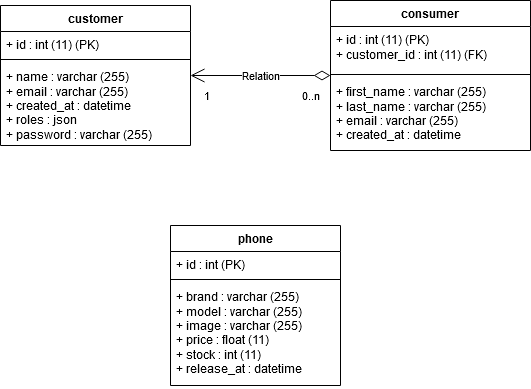

The diagram above was exported from draw.io. Its source (the exported page's mxGraphModel, read from the mxfile embedded in the PNG):
<mxGraphModel dx="584" dy="746" grid="1" gridSize="10" guides="1" tooltips="1" connect="1" arrows="1" fold="1" page="1" pageScale="1" pageWidth="850" pageHeight="1100" background="none" math="0" shadow="0">
  <root>
    <mxCell id="0" />
    <mxCell id="1" parent="0" />
    <mxCell id="kapSupRCASQFhV891r8T-17" value="phone" style="swimlane;fontStyle=1;align=center;verticalAlign=top;childLayout=stackLayout;horizontal=1;startSize=26;horizontalStack=0;resizeParent=1;resizeParentMax=0;resizeLast=0;collapsible=1;marginBottom=0;whiteSpace=wrap;html=1;" parent="1" vertex="1">
      <mxGeometry x="1180" y="583" width="170" height="160" as="geometry">
        <mxRectangle x="265" y="110" width="80" height="30" as="alternateBounds" />
      </mxGeometry>
    </mxCell>
    <mxCell id="kapSupRCASQFhV891r8T-18" value="&lt;div&gt;+ id : int (PK)&lt;/div&gt;" style="text;strokeColor=none;fillColor=none;align=left;verticalAlign=top;spacingLeft=4;spacingRight=4;overflow=hidden;rotatable=0;points=[[0,0.5],[1,0.5]];portConstraint=eastwest;whiteSpace=wrap;html=1;" parent="kapSupRCASQFhV891r8T-17" vertex="1">
      <mxGeometry y="26" width="170" height="24" as="geometry" />
    </mxCell>
    <mxCell id="kapSupRCASQFhV891r8T-19" value="" style="line;strokeWidth=1;fillColor=none;align=left;verticalAlign=middle;spacingTop=-1;spacingLeft=3;spacingRight=3;rotatable=0;labelPosition=right;points=[];portConstraint=eastwest;strokeColor=inherit;" parent="kapSupRCASQFhV891r8T-17" vertex="1">
      <mxGeometry y="50" width="170" height="8" as="geometry" />
    </mxCell>
    <mxCell id="kapSupRCASQFhV891r8T-20" value="&lt;div&gt;+ brand : varchar (255)&lt;br&gt;+ model : varchar (255)&lt;br&gt;+ image : varchar (255)&lt;br&gt;&lt;/div&gt;&lt;div&gt;+ price : float (11)&lt;br&gt;&lt;/div&gt;&lt;div&gt;+ stock : int (11)&lt;/div&gt;&lt;div&gt;+ release_at : datetime&lt;br&gt;&lt;/div&gt;" style="text;strokeColor=none;fillColor=none;align=left;verticalAlign=top;spacingLeft=4;spacingRight=4;overflow=hidden;rotatable=0;points=[[0,0.5],[1,0.5]];portConstraint=eastwest;whiteSpace=wrap;html=1;" parent="kapSupRCASQFhV891r8T-17" vertex="1">
      <mxGeometry y="58" width="170" height="102" as="geometry" />
    </mxCell>
    <mxCell id="kapSupRCASQFhV891r8T-21" value="customer" style="swimlane;fontStyle=1;align=center;verticalAlign=top;childLayout=stackLayout;horizontal=1;startSize=26;horizontalStack=0;resizeParent=1;resizeParentMax=0;resizeLast=0;collapsible=1;marginBottom=0;whiteSpace=wrap;html=1;" parent="1" vertex="1">
      <mxGeometry x="1010" y="363" width="190" height="140" as="geometry">
        <mxRectangle x="340" y="440" width="80" height="30" as="alternateBounds" />
      </mxGeometry>
    </mxCell>
    <mxCell id="kapSupRCASQFhV891r8T-22" value="&lt;div&gt;+ id : int (11) (PK)&lt;/div&gt;" style="text;strokeColor=none;fillColor=none;align=left;verticalAlign=top;spacingLeft=4;spacingRight=4;overflow=hidden;rotatable=0;points=[[0,0.5],[1,0.5]];portConstraint=eastwest;whiteSpace=wrap;html=1;" parent="kapSupRCASQFhV891r8T-21" vertex="1">
      <mxGeometry y="26" width="190" height="24" as="geometry" />
    </mxCell>
    <mxCell id="kapSupRCASQFhV891r8T-23" value="" style="line;strokeWidth=1;fillColor=none;align=left;verticalAlign=middle;spacingTop=-1;spacingLeft=3;spacingRight=3;rotatable=0;labelPosition=right;points=[];portConstraint=eastwest;strokeColor=inherit;" parent="kapSupRCASQFhV891r8T-21" vertex="1">
      <mxGeometry y="50" width="190" height="8" as="geometry" />
    </mxCell>
    <mxCell id="kapSupRCASQFhV891r8T-24" value="&lt;div&gt;+ name : varchar (255)&lt;br&gt;&lt;/div&gt;&lt;div&gt;+ email : varchar (255)&lt;br&gt;&lt;/div&gt;&lt;div&gt;+ created_at : datetime&lt;/div&gt;&lt;div&gt;+ roles : json&lt;br&gt;&lt;/div&gt;&lt;div&gt;+ password : varchar (255)&lt;br&gt;&lt;/div&gt;" style="text;strokeColor=none;fillColor=none;align=left;verticalAlign=top;spacingLeft=4;spacingRight=4;overflow=hidden;rotatable=0;points=[[0,0.5],[1,0.5]];portConstraint=eastwest;whiteSpace=wrap;html=1;" parent="kapSupRCASQFhV891r8T-21" vertex="1">
      <mxGeometry y="58" width="190" height="82" as="geometry" />
    </mxCell>
    <mxCell id="kapSupRCASQFhV891r8T-33" value="consumer" style="swimlane;fontStyle=1;align=center;verticalAlign=top;childLayout=stackLayout;horizontal=1;startSize=26;horizontalStack=0;resizeParent=1;resizeParentMax=0;resizeLast=0;collapsible=1;marginBottom=0;whiteSpace=wrap;html=1;" parent="1" vertex="1">
      <mxGeometry x="1340" y="358" width="200" height="150" as="geometry">
        <mxRectangle x="340" y="440" width="80" height="30" as="alternateBounds" />
      </mxGeometry>
    </mxCell>
    <mxCell id="kapSupRCASQFhV891r8T-34" value="+ id : int (11) (PK)&lt;br&gt;+ customer_id : int (11) (FK)" style="text;strokeColor=none;fillColor=none;align=left;verticalAlign=top;spacingLeft=4;spacingRight=4;overflow=hidden;rotatable=0;points=[[0,0.5],[1,0.5]];portConstraint=eastwest;whiteSpace=wrap;html=1;" parent="kapSupRCASQFhV891r8T-33" vertex="1">
      <mxGeometry y="26" width="200" height="44" as="geometry" />
    </mxCell>
    <mxCell id="kapSupRCASQFhV891r8T-35" value="" style="line;strokeWidth=1;fillColor=none;align=left;verticalAlign=middle;spacingTop=-1;spacingLeft=3;spacingRight=3;rotatable=0;labelPosition=right;points=[];portConstraint=eastwest;strokeColor=inherit;" parent="kapSupRCASQFhV891r8T-33" vertex="1">
      <mxGeometry y="70" width="200" height="8" as="geometry" />
    </mxCell>
    <mxCell id="kapSupRCASQFhV891r8T-36" value="&lt;div&gt;+ first_name : varchar (255)&lt;br&gt;&lt;/div&gt;&lt;div&gt;+ last_name : varchar (255)&lt;br&gt;&lt;/div&gt;&lt;div&gt;+ email : varchar (255)&lt;br&gt;&lt;/div&gt;&lt;div&gt;+ created_at : datetime&lt;br&gt;&lt;/div&gt;" style="text;strokeColor=none;fillColor=none;align=left;verticalAlign=top;spacingLeft=4;spacingRight=4;overflow=hidden;rotatable=0;points=[[0,0.5],[1,0.5]];portConstraint=eastwest;whiteSpace=wrap;html=1;" parent="kapSupRCASQFhV891r8T-33" vertex="1">
      <mxGeometry y="78" width="200" height="72" as="geometry" />
    </mxCell>
    <mxCell id="a0YfyHj8twJPtljxr0E_-3" value="Relation" style="endArrow=open;html=1;endSize=12;startArrow=diamondThin;startSize=14;startFill=0;edgeStyle=orthogonalEdgeStyle;rounded=0;" parent="1" source="kapSupRCASQFhV891r8T-33" target="kapSupRCASQFhV891r8T-21" edge="1">
      <mxGeometry relative="1" as="geometry">
        <mxPoint x="1080" y="920" as="sourcePoint" />
        <mxPoint x="1240" y="920" as="targetPoint" />
      </mxGeometry>
    </mxCell>
    <mxCell id="a0YfyHj8twJPtljxr0E_-4" value="0..n" style="edgeLabel;resizable=0;html=1;align=left;verticalAlign=top;" parent="a0YfyHj8twJPtljxr0E_-3" connectable="0" vertex="1">
      <mxGeometry x="-1" relative="1" as="geometry">
        <mxPoint x="-30" y="7" as="offset" />
      </mxGeometry>
    </mxCell>
    <mxCell id="a0YfyHj8twJPtljxr0E_-5" value="1" style="edgeLabel;resizable=0;html=1;align=right;verticalAlign=top;" parent="a0YfyHj8twJPtljxr0E_-3" connectable="0" vertex="1">
      <mxGeometry x="1" relative="1" as="geometry">
        <mxPoint x="20" y="7" as="offset" />
      </mxGeometry>
    </mxCell>
  </root>
</mxGraphModel>